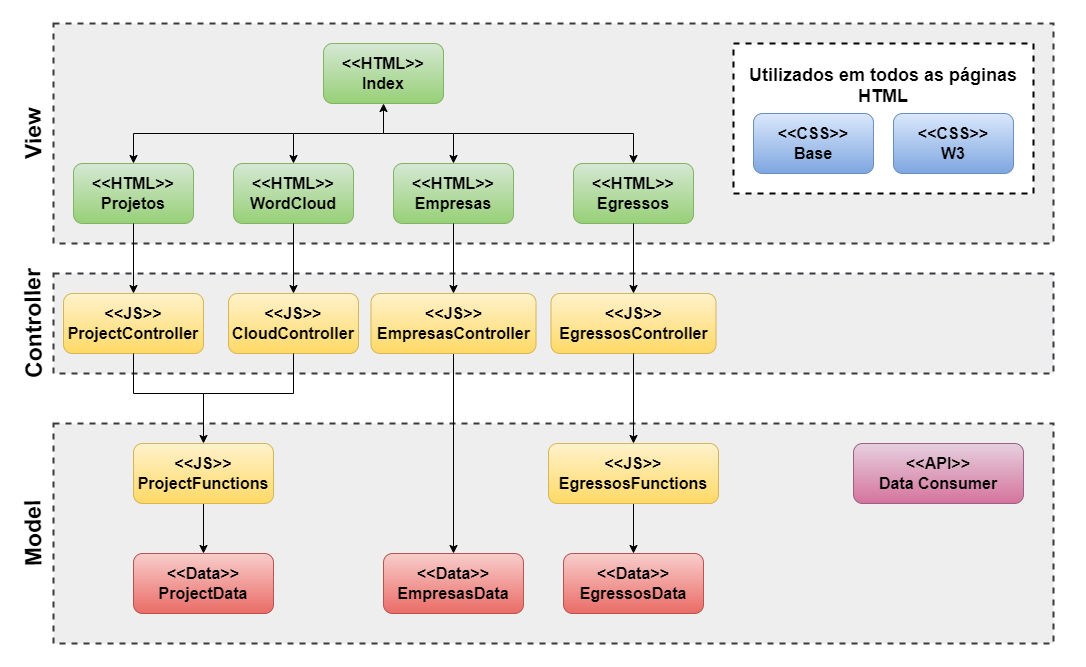

The diagram above was exported from draw.io. Its source (the exported page's mxGraphModel, read from the mxfile embedded in the PNG):
<mxGraphModel dx="1447" dy="708" grid="1" gridSize="10" guides="1" tooltips="1" connect="1" arrows="1" fold="1" page="1" pageScale="1" pageWidth="827" pageHeight="1169" math="0" shadow="0">
  <root>
    <mxCell id="0" />
    <mxCell id="1" parent="0" />
    <mxCell id="4Nf70Z7TpFiUVPmH879k-41" value="" style="rounded=0;whiteSpace=wrap;html=1;dashed=1;fontSize=18;strokeColor=none;strokeWidth=6;fillColor=default;" vertex="1" parent="1">
      <mxGeometry x="10" y="30" width="1080" height="660" as="geometry" />
    </mxCell>
    <mxCell id="4Nf70Z7TpFiUVPmH879k-40" value="&lt;b style=&quot;font-size: 18px&quot;&gt;&lt;br&gt;&lt;/b&gt;" style="rounded=0;whiteSpace=wrap;html=1;fontSize=16;dashed=1;strokeWidth=2;fillColor=#eeeeee;strokeColor=#36393d;" vertex="1" parent="1">
      <mxGeometry x="60" y="450" width="1000" height="220" as="geometry" />
    </mxCell>
    <mxCell id="4Nf70Z7TpFiUVPmH879k-38" value="&lt;b style=&quot;font-size: 18px&quot;&gt;&lt;br&gt;&lt;/b&gt;" style="rounded=0;whiteSpace=wrap;html=1;fontSize=16;dashed=1;strokeWidth=2;fillColor=#eeeeee;strokeColor=#36393d;" vertex="1" parent="1">
      <mxGeometry x="60" y="300" width="1000" height="100" as="geometry" />
    </mxCell>
    <mxCell id="4Nf70Z7TpFiUVPmH879k-36" value="&lt;b style=&quot;font-size: 18px&quot;&gt;&lt;br&gt;&lt;/b&gt;" style="rounded=0;whiteSpace=wrap;html=1;fontSize=16;dashed=1;strokeWidth=2;fillColor=#eeeeee;strokeColor=#36393d;" vertex="1" parent="1">
      <mxGeometry x="60" y="50" width="1000" height="220" as="geometry" />
    </mxCell>
    <mxCell id="4Nf70Z7TpFiUVPmH879k-34" value="&lt;b style=&quot;font-size: 18px&quot;&gt;Utilizados em todos as páginas HTML&lt;br&gt;&lt;br&gt;&lt;br&gt;&lt;br&gt;&lt;/b&gt;" style="rounded=0;whiteSpace=wrap;html=1;fontSize=16;dashed=1;strokeWidth=2;" vertex="1" parent="1">
      <mxGeometry x="740" y="70" width="300" height="150" as="geometry" />
    </mxCell>
    <mxCell id="4Nf70Z7TpFiUVPmH879k-2" value="&lt;b&gt;&amp;lt;&amp;lt;HTML&amp;gt;&amp;gt;&lt;br&gt;Index&lt;/b&gt;" style="rounded=1;whiteSpace=wrap;html=1;fontSize=16;fillColor=#d5e8d4;strokeColor=#82b366;gradientColor=#97d077;" vertex="1" parent="1">
      <mxGeometry x="330" y="70" width="120" height="60" as="geometry" />
    </mxCell>
    <mxCell id="4Nf70Z7TpFiUVPmH879k-3" value="&lt;b&gt;&amp;lt;&amp;lt;JS&amp;gt;&amp;gt;&lt;br&gt;ProjectController&lt;br&gt;&lt;/b&gt;" style="rounded=1;whiteSpace=wrap;html=1;fontSize=16;fillColor=#fff2cc;strokeColor=#d6b656;gradientColor=#ffd966;" vertex="1" parent="1">
      <mxGeometry x="70" y="320" width="140" height="60" as="geometry" />
    </mxCell>
    <mxCell id="4Nf70Z7TpFiUVPmH879k-4" value="&lt;b&gt;&amp;lt;&amp;lt;CSS&amp;gt;&amp;gt;&lt;br&gt;W3&lt;br&gt;&lt;/b&gt;" style="rounded=1;whiteSpace=wrap;html=1;fontSize=16;fillColor=#dae8fc;strokeColor=#6c8ebf;gradientColor=#7ea6e0;" vertex="1" parent="1">
      <mxGeometry x="900" y="140" width="120" height="60" as="geometry" />
    </mxCell>
    <mxCell id="4Nf70Z7TpFiUVPmH879k-5" value="&lt;b&gt;&amp;lt;&amp;lt;JS&amp;gt;&amp;gt;&lt;br&gt;CloudController&lt;br&gt;&lt;/b&gt;" style="rounded=1;whiteSpace=wrap;html=1;fontSize=16;fillColor=#fff2cc;strokeColor=#d6b656;gradientColor=#ffd966;" vertex="1" parent="1">
      <mxGeometry x="235" y="320" width="130" height="60" as="geometry" />
    </mxCell>
    <mxCell id="4Nf70Z7TpFiUVPmH879k-6" value="&lt;b&gt;&amp;lt;&amp;lt;HTML&amp;gt;&amp;gt;&lt;br&gt;Projetos&lt;br&gt;&lt;/b&gt;" style="rounded=1;whiteSpace=wrap;html=1;fontSize=16;fillColor=#d5e8d4;strokeColor=#82b366;gradientColor=#97d077;" vertex="1" parent="1">
      <mxGeometry x="80" y="190" width="120" height="60" as="geometry" />
    </mxCell>
    <mxCell id="4Nf70Z7TpFiUVPmH879k-7" value="&lt;b&gt;&amp;lt;&amp;lt;HTML&amp;gt;&amp;gt;&lt;br&gt;WordCloud&lt;br&gt;&lt;/b&gt;" style="rounded=1;whiteSpace=wrap;html=1;fontSize=16;fillColor=#d5e8d4;strokeColor=#82b366;gradientColor=#97d077;" vertex="1" parent="1">
      <mxGeometry x="240" y="190" width="120" height="60" as="geometry" />
    </mxCell>
    <mxCell id="4Nf70Z7TpFiUVPmH879k-8" value="&lt;b&gt;&amp;lt;&amp;lt;HTML&amp;gt;&amp;gt;&lt;br&gt;Empresas&lt;br&gt;&lt;/b&gt;" style="rounded=1;whiteSpace=wrap;html=1;fontSize=16;fillColor=#d5e8d4;strokeColor=#82b366;gradientColor=#97d077;" vertex="1" parent="1">
      <mxGeometry x="400" y="190" width="120" height="60" as="geometry" />
    </mxCell>
    <mxCell id="4Nf70Z7TpFiUVPmH879k-9" value="&lt;b&gt;&amp;lt;&amp;lt;HTML&amp;gt;&amp;gt;&lt;br&gt;Egressos&lt;/b&gt;" style="rounded=1;whiteSpace=wrap;html=1;fontSize=16;fillColor=#d5e8d4;strokeColor=#82b366;gradientColor=#97d077;" vertex="1" parent="1">
      <mxGeometry x="580" y="190" width="120" height="60" as="geometry" />
    </mxCell>
    <mxCell id="4Nf70Z7TpFiUVPmH879k-11" value="" style="endArrow=classic;startArrow=classic;html=1;rounded=0;fontSize=16;entryX=0.5;entryY=1;entryDx=0;entryDy=0;exitX=0.5;exitY=0;exitDx=0;exitDy=0;" edge="1" parent="1" source="4Nf70Z7TpFiUVPmH879k-7" target="4Nf70Z7TpFiUVPmH879k-2">
      <mxGeometry width="50" height="50" relative="1" as="geometry">
        <mxPoint x="360" y="200" as="sourcePoint" />
        <mxPoint x="410" y="150" as="targetPoint" />
        <Array as="points">
          <mxPoint x="300" y="160" />
          <mxPoint x="390" y="160" />
        </Array>
      </mxGeometry>
    </mxCell>
    <mxCell id="4Nf70Z7TpFiUVPmH879k-12" value="" style="endArrow=classic;html=1;rounded=0;fontSize=16;entryX=0.5;entryY=0;entryDx=0;entryDy=0;" edge="1" parent="1" target="4Nf70Z7TpFiUVPmH879k-8">
      <mxGeometry width="50" height="50" relative="1" as="geometry">
        <mxPoint x="390" y="160" as="sourcePoint" />
        <mxPoint x="510" y="140" as="targetPoint" />
        <Array as="points">
          <mxPoint x="460" y="160" />
        </Array>
      </mxGeometry>
    </mxCell>
    <mxCell id="4Nf70Z7TpFiUVPmH879k-13" value="" style="endArrow=classic;html=1;rounded=0;fontSize=16;entryX=0.5;entryY=0;entryDx=0;entryDy=0;" edge="1" parent="1" target="4Nf70Z7TpFiUVPmH879k-9">
      <mxGeometry width="50" height="50" relative="1" as="geometry">
        <mxPoint x="460" y="160" as="sourcePoint" />
        <mxPoint x="600" y="150" as="targetPoint" />
        <Array as="points">
          <mxPoint x="640" y="160" />
        </Array>
      </mxGeometry>
    </mxCell>
    <mxCell id="4Nf70Z7TpFiUVPmH879k-14" value="" style="endArrow=classic;html=1;rounded=0;fontSize=16;entryX=0.5;entryY=0;entryDx=0;entryDy=0;" edge="1" parent="1" target="4Nf70Z7TpFiUVPmH879k-6">
      <mxGeometry width="50" height="50" relative="1" as="geometry">
        <mxPoint x="300" y="160" as="sourcePoint" />
        <mxPoint x="140" y="140" as="targetPoint" />
        <Array as="points">
          <mxPoint x="140" y="160" />
        </Array>
      </mxGeometry>
    </mxCell>
    <mxCell id="4Nf70Z7TpFiUVPmH879k-32" style="edgeStyle=orthogonalEdgeStyle;rounded=0;orthogonalLoop=1;jettySize=auto;html=1;fontSize=16;" edge="1" parent="1" source="4Nf70Z7TpFiUVPmH879k-15" target="4Nf70Z7TpFiUVPmH879k-30">
      <mxGeometry relative="1" as="geometry" />
    </mxCell>
    <mxCell id="4Nf70Z7TpFiUVPmH879k-15" value="&lt;b&gt;&amp;lt;&amp;lt;JS&amp;gt;&amp;gt;&lt;br&gt;EmpresasController&lt;br&gt;&lt;/b&gt;" style="rounded=1;whiteSpace=wrap;html=1;fontSize=16;fillColor=#fff2cc;strokeColor=#d6b656;gradientColor=#ffd966;" vertex="1" parent="1">
      <mxGeometry x="377.5" y="320" width="165" height="60" as="geometry" />
    </mxCell>
    <mxCell id="4Nf70Z7TpFiUVPmH879k-16" value="&lt;b&gt;&amp;lt;&amp;lt;JS&amp;gt;&amp;gt;&lt;br&gt;EgressosController&lt;br&gt;&lt;/b&gt;" style="rounded=1;whiteSpace=wrap;html=1;fontSize=16;fillColor=#fff2cc;strokeColor=#d6b656;gradientColor=#ffd966;" vertex="1" parent="1">
      <mxGeometry x="557.5" y="320" width="165" height="60" as="geometry" />
    </mxCell>
    <mxCell id="4Nf70Z7TpFiUVPmH879k-17" value="" style="endArrow=classic;html=1;rounded=0;fontSize=16;exitX=0.5;exitY=1;exitDx=0;exitDy=0;entryX=0.5;entryY=0;entryDx=0;entryDy=0;" edge="1" parent="1" source="4Nf70Z7TpFiUVPmH879k-6" target="4Nf70Z7TpFiUVPmH879k-3">
      <mxGeometry width="50" height="50" relative="1" as="geometry">
        <mxPoint x="120" y="470" as="sourcePoint" />
        <mxPoint x="170" y="420" as="targetPoint" />
      </mxGeometry>
    </mxCell>
    <mxCell id="4Nf70Z7TpFiUVPmH879k-18" value="" style="endArrow=classic;html=1;rounded=0;fontSize=16;exitX=0.5;exitY=1;exitDx=0;exitDy=0;entryX=0.5;entryY=0;entryDx=0;entryDy=0;" edge="1" parent="1" source="4Nf70Z7TpFiUVPmH879k-7" target="4Nf70Z7TpFiUVPmH879k-5">
      <mxGeometry width="50" height="50" relative="1" as="geometry">
        <mxPoint x="150" y="260" as="sourcePoint" />
        <mxPoint x="150" y="300" as="targetPoint" />
      </mxGeometry>
    </mxCell>
    <mxCell id="4Nf70Z7TpFiUVPmH879k-19" value="" style="endArrow=classic;html=1;rounded=0;fontSize=16;exitX=0.5;exitY=1;exitDx=0;exitDy=0;" edge="1" parent="1" source="4Nf70Z7TpFiUVPmH879k-8" target="4Nf70Z7TpFiUVPmH879k-15">
      <mxGeometry width="50" height="50" relative="1" as="geometry">
        <mxPoint x="310" y="260" as="sourcePoint" />
        <mxPoint x="310" y="300" as="targetPoint" />
      </mxGeometry>
    </mxCell>
    <mxCell id="4Nf70Z7TpFiUVPmH879k-21" value="" style="endArrow=classic;html=1;rounded=0;fontSize=16;exitX=0.5;exitY=1;exitDx=0;exitDy=0;entryX=0.5;entryY=0;entryDx=0;entryDy=0;" edge="1" parent="1" source="4Nf70Z7TpFiUVPmH879k-9" target="4Nf70Z7TpFiUVPmH879k-16">
      <mxGeometry width="50" height="50" relative="1" as="geometry">
        <mxPoint x="470" y="260" as="sourcePoint" />
        <mxPoint x="470" y="300" as="targetPoint" />
      </mxGeometry>
    </mxCell>
    <mxCell id="4Nf70Z7TpFiUVPmH879k-33" style="edgeStyle=orthogonalEdgeStyle;rounded=0;orthogonalLoop=1;jettySize=auto;html=1;fontSize=16;" edge="1" parent="1" source="4Nf70Z7TpFiUVPmH879k-22" target="4Nf70Z7TpFiUVPmH879k-27">
      <mxGeometry relative="1" as="geometry" />
    </mxCell>
    <mxCell id="4Nf70Z7TpFiUVPmH879k-22" value="&lt;b&gt;&amp;lt;&amp;lt;JS&amp;gt;&amp;gt;&lt;br&gt;ProjectFunctions&lt;br&gt;&lt;/b&gt;" style="rounded=1;whiteSpace=wrap;html=1;fontSize=16;fillColor=#fff2cc;strokeColor=#d6b656;gradientColor=#ffd966;" vertex="1" parent="1">
      <mxGeometry x="140" y="470" width="140" height="60" as="geometry" />
    </mxCell>
    <mxCell id="4Nf70Z7TpFiUVPmH879k-31" style="edgeStyle=orthogonalEdgeStyle;rounded=0;orthogonalLoop=1;jettySize=auto;html=1;fontSize=16;" edge="1" parent="1" source="4Nf70Z7TpFiUVPmH879k-23" target="4Nf70Z7TpFiUVPmH879k-29">
      <mxGeometry relative="1" as="geometry" />
    </mxCell>
    <mxCell id="4Nf70Z7TpFiUVPmH879k-23" value="&lt;b&gt;&amp;lt;&amp;lt;JS&amp;gt;&amp;gt;&lt;br&gt;EgressosFunctions&lt;br&gt;&lt;/b&gt;" style="rounded=1;whiteSpace=wrap;html=1;fontSize=16;fillColor=#fff2cc;strokeColor=#d6b656;gradientColor=#ffd966;" vertex="1" parent="1">
      <mxGeometry x="555" y="470" width="170" height="60" as="geometry" />
    </mxCell>
    <mxCell id="4Nf70Z7TpFiUVPmH879k-24" value="" style="endArrow=classic;html=1;rounded=0;fontSize=16;exitX=0.5;exitY=1;exitDx=0;exitDy=0;entryX=0.5;entryY=0;entryDx=0;entryDy=0;" edge="1" parent="1" source="4Nf70Z7TpFiUVPmH879k-5" target="4Nf70Z7TpFiUVPmH879k-22">
      <mxGeometry width="50" height="50" relative="1" as="geometry">
        <mxPoint x="310" y="290" as="sourcePoint" />
        <mxPoint x="310" y="330" as="targetPoint" />
        <Array as="points">
          <mxPoint x="300" y="420" />
          <mxPoint x="210" y="420" />
        </Array>
      </mxGeometry>
    </mxCell>
    <mxCell id="4Nf70Z7TpFiUVPmH879k-25" value="" style="endArrow=none;html=1;rounded=0;fontSize=16;exitX=0.5;exitY=1;exitDx=0;exitDy=0;" edge="1" parent="1" source="4Nf70Z7TpFiUVPmH879k-3">
      <mxGeometry width="50" height="50" relative="1" as="geometry">
        <mxPoint x="80" y="450" as="sourcePoint" />
        <mxPoint x="210" y="420" as="targetPoint" />
        <Array as="points">
          <mxPoint x="140" y="420" />
        </Array>
      </mxGeometry>
    </mxCell>
    <mxCell id="4Nf70Z7TpFiUVPmH879k-26" value="" style="endArrow=classic;html=1;rounded=0;fontSize=16;exitX=0.5;exitY=1;exitDx=0;exitDy=0;entryX=0.5;entryY=0;entryDx=0;entryDy=0;" edge="1" parent="1" source="4Nf70Z7TpFiUVPmH879k-16" target="4Nf70Z7TpFiUVPmH879k-23">
      <mxGeometry width="50" height="50" relative="1" as="geometry">
        <mxPoint x="440" y="510" as="sourcePoint" />
        <mxPoint x="490" y="460" as="targetPoint" />
      </mxGeometry>
    </mxCell>
    <mxCell id="4Nf70Z7TpFiUVPmH879k-27" value="&lt;b&gt;&amp;lt;&amp;lt;Data&amp;gt;&amp;gt;&lt;br&gt;ProjectData&lt;br&gt;&lt;/b&gt;" style="rounded=1;whiteSpace=wrap;html=1;fontSize=16;fillColor=#f8cecc;strokeColor=#b85450;gradientColor=#ea6b66;" vertex="1" parent="1">
      <mxGeometry x="140" y="580" width="140" height="60" as="geometry" />
    </mxCell>
    <mxCell id="4Nf70Z7TpFiUVPmH879k-29" value="&lt;b&gt;&amp;lt;&amp;lt;Data&amp;gt;&amp;gt;&lt;br&gt;EgressosData&lt;br&gt;&lt;/b&gt;" style="rounded=1;whiteSpace=wrap;html=1;fontSize=16;fillColor=#f8cecc;strokeColor=#b85450;gradientColor=#ea6b66;" vertex="1" parent="1">
      <mxGeometry x="570" y="580" width="140" height="60" as="geometry" />
    </mxCell>
    <mxCell id="4Nf70Z7TpFiUVPmH879k-30" value="&lt;b&gt;&amp;lt;&amp;lt;Data&amp;gt;&amp;gt;&lt;br&gt;EmpresasData&lt;br&gt;&lt;/b&gt;" style="rounded=1;whiteSpace=wrap;html=1;fontSize=16;fillColor=#f8cecc;strokeColor=#b85450;gradientColor=#ea6b66;" vertex="1" parent="1">
      <mxGeometry x="390" y="580" width="140" height="60" as="geometry" />
    </mxCell>
    <mxCell id="4Nf70Z7TpFiUVPmH879k-35" value="&lt;b&gt;&amp;lt;&amp;lt;CSS&amp;gt;&amp;gt;&lt;br&gt;Base&lt;br&gt;&lt;/b&gt;" style="rounded=1;whiteSpace=wrap;html=1;fontSize=16;fillColor=#dae8fc;strokeColor=#6c8ebf;gradientColor=#7ea6e0;" vertex="1" parent="1">
      <mxGeometry x="760" y="140" width="120" height="60" as="geometry" />
    </mxCell>
    <mxCell id="4Nf70Z7TpFiUVPmH879k-42" value="&lt;b&gt;&lt;font style=&quot;font-size: 23px&quot;&gt;View&lt;/font&gt;&lt;/b&gt;" style="text;html=1;strokeColor=none;fillColor=none;align=center;verticalAlign=middle;whiteSpace=wrap;rounded=0;dashed=1;fontSize=18;rotation=-91;" vertex="1" parent="1">
      <mxGeometry x="10" y="145" width="60" height="30" as="geometry" />
    </mxCell>
    <mxCell id="4Nf70Z7TpFiUVPmH879k-43" value="&lt;b&gt;&lt;font style=&quot;font-size: 23px&quot;&gt;Controller&lt;br&gt;&lt;/font&gt;&lt;/b&gt;" style="text;html=1;strokeColor=none;fillColor=none;align=center;verticalAlign=middle;whiteSpace=wrap;rounded=0;dashed=1;fontSize=18;rotation=-91;" vertex="1" parent="1">
      <mxGeometry x="10" y="335" width="60" height="30" as="geometry" />
    </mxCell>
    <mxCell id="4Nf70Z7TpFiUVPmH879k-44" value="&lt;b&gt;&lt;font style=&quot;font-size: 23px&quot;&gt;Model&lt;br&gt;&lt;/font&gt;&lt;/b&gt;" style="text;html=1;strokeColor=none;fillColor=none;align=center;verticalAlign=middle;whiteSpace=wrap;rounded=0;dashed=1;fontSize=18;rotation=-91;" vertex="1" parent="1">
      <mxGeometry x="10" y="545" width="60" height="30" as="geometry" />
    </mxCell>
    <mxCell id="4Nf70Z7TpFiUVPmH879k-46" value="&lt;b&gt;&amp;lt;&amp;lt;API&amp;gt;&amp;gt;&lt;br&gt;Data Consumer&lt;br&gt;&lt;/b&gt;" style="rounded=1;whiteSpace=wrap;html=1;fontSize=16;fillColor=#e6d0de;strokeColor=#996185;gradientColor=#d5739d;" vertex="1" parent="1">
      <mxGeometry x="860" y="470" width="170" height="60" as="geometry" />
    </mxCell>
  </root>
</mxGraphModel>